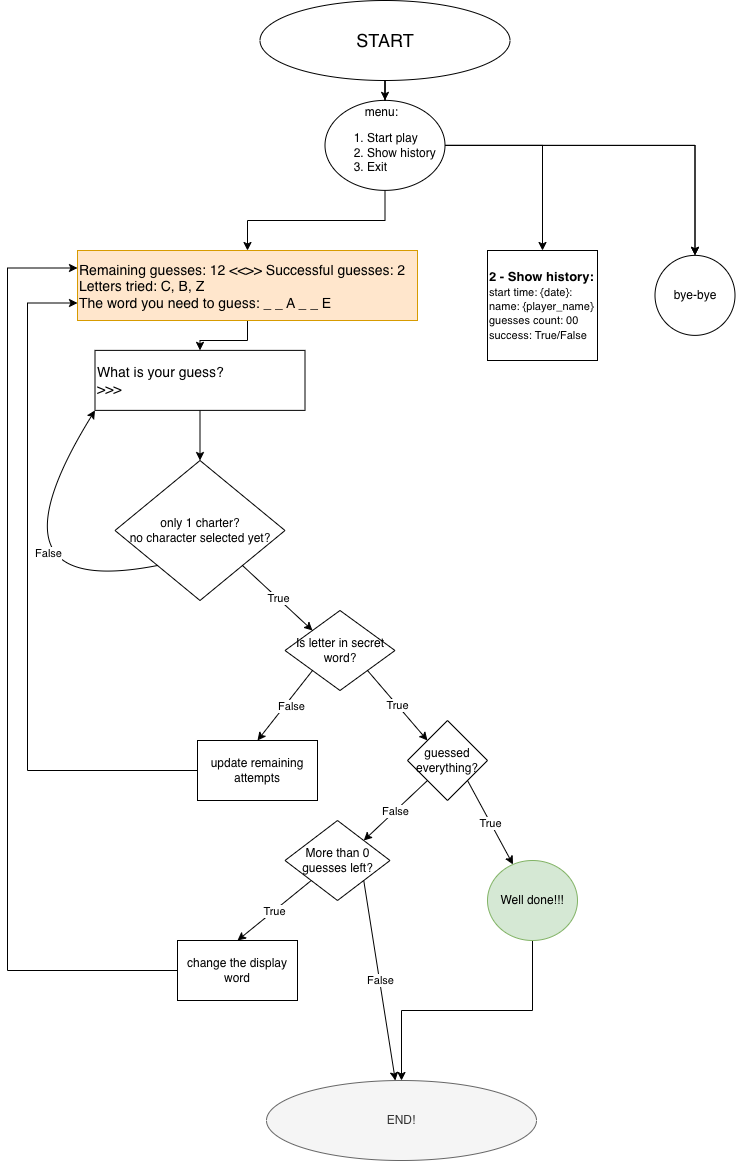

The diagram above was exported from draw.io. Its source (the exported page's mxGraphModel, read from the mxfile embedded in the PNG):
<mxGraphModel dx="1029" dy="641" grid="1" gridSize="10" guides="1" tooltips="1" connect="1" arrows="1" fold="1" page="1" pageScale="1" pageWidth="827" pageHeight="1169" math="0" shadow="0">
  <root>
    <mxCell id="0" />
    <mxCell id="1" parent="0" />
    <mxCell id="sD9oSOvERr5A6cVrNDi--5" edge="1" parent="1" source="sD9oSOvERr5A6cVrNDi--1" style="edgeStyle=orthogonalEdgeStyle;rounded=0;orthogonalLoop=1;jettySize=auto;html=1;entryX=0.5;entryY=0;entryDx=0;entryDy=0;" target="sD9oSOvERr5A6cVrNDi--12" value="">
      <mxGeometry relative="1" as="geometry">
        <mxPoint x="212.51999999999998" y="199" as="targetPoint" />
      </mxGeometry>
    </mxCell>
    <mxCell id="sD9oSOvERr5A6cVrNDi--7" edge="1" parent="1" source="sD9oSOvERr5A6cVrNDi--1" style="edgeStyle=orthogonalEdgeStyle;rounded=0;orthogonalLoop=1;jettySize=auto;html=1;" target="sD9oSOvERr5A6cVrNDi--8">
      <mxGeometry relative="1" as="geometry">
        <mxPoint x="437.5" y="239.88" as="targetPoint" />
      </mxGeometry>
    </mxCell>
    <mxCell id="sD9oSOvERr5A6cVrNDi--9" edge="1" parent="1" source="sD9oSOvERr5A6cVrNDi--1" style="edgeStyle=orthogonalEdgeStyle;rounded=0;orthogonalLoop=1;jettySize=auto;html=1;" target="sD9oSOvERr5A6cVrNDi--8" value="">
      <mxGeometry relative="1" as="geometry" />
    </mxCell>
    <mxCell id="sD9oSOvERr5A6cVrNDi--11" edge="1" parent="1" source="sD9oSOvERr5A6cVrNDi--1" style="edgeStyle=orthogonalEdgeStyle;rounded=0;orthogonalLoop=1;jettySize=auto;html=1;" target="sD9oSOvERr5A6cVrNDi--10" value="">
      <mxGeometry relative="1" as="geometry" />
    </mxCell>
    <mxCell id="sD9oSOvERr5A6cVrNDi--1" parent="1" style="ellipse;whiteSpace=wrap;html=1;align=left;" value="&lt;div style=&quot;text-align: center;&quot;&gt;&lt;span style=&quot;background-color: transparent; color: light-dark(rgb(0, 0, 0), rgb(255, 255, 255));&quot;&gt;menu:&lt;/span&gt;&lt;/div&gt;&lt;div&gt;&lt;ol&gt;&lt;li style=&quot;&quot;&gt;Start play&lt;/li&gt;&lt;li&gt;Show history&lt;/li&gt;&lt;li&gt;Exit&lt;/li&gt;&lt;/ol&gt;&lt;/div&gt;" vertex="1">
      <mxGeometry height="90" width="120" x="337.5" y="99.88" as="geometry" />
    </mxCell>
    <mxCell id="sD9oSOvERr5A6cVrNDi--8" parent="1" style="ellipse;whiteSpace=wrap;html=1;aspect=fixed;" value="bye-bye" vertex="1">
      <mxGeometry height="80" width="80" x="667.5" y="254.88" as="geometry" />
    </mxCell>
    <mxCell id="sD9oSOvERr5A6cVrNDi--10" parent="1" style="whiteSpace=wrap;html=1;align=left;aspect=fixed;" value="&lt;font style=&quot;font-size: 13px;&quot;&gt;&lt;b style=&quot;&quot;&gt;2 - Show history:&lt;/b&gt;&lt;/font&gt;&lt;div&gt;&lt;font style=&quot;font-size: 11px;&quot;&gt;start time: {date}:&lt;/font&gt;&lt;/div&gt;&lt;div&gt;&lt;font style=&quot;font-size: 11px;&quot;&gt;name: {player_name}&lt;/font&gt;&lt;/div&gt;&lt;div&gt;&lt;font style=&quot;font-size: 11px;&quot;&gt;guesses count: 00&lt;/font&gt;&lt;/div&gt;&lt;div&gt;&lt;font style=&quot;font-size: 11px;&quot;&gt;success: True/False&lt;/font&gt;&lt;/div&gt;" vertex="1">
      <mxGeometry height="110" width="110" x="500" y="250" as="geometry" />
    </mxCell>
    <mxCell id="sD9oSOvERr5A6cVrNDi--15" edge="1" parent="1" source="sD9oSOvERr5A6cVrNDi--12" style="edgeStyle=orthogonalEdgeStyle;rounded=0;orthogonalLoop=1;jettySize=auto;html=1;" target="sD9oSOvERr5A6cVrNDi--14" value="">
      <mxGeometry relative="1" as="geometry" />
    </mxCell>
    <mxCell id="sD9oSOvERr5A6cVrNDi--12" parent="1" style="whiteSpace=wrap;html=1;align=left;fillColor=#ffe6cc;strokeColor=#d79b00;" value="&lt;div&gt;&lt;font style=&quot;font-size: 14px;&quot;&gt;&lt;br&gt;&lt;/font&gt;&lt;/div&gt;&lt;div&gt;&lt;font style=&quot;font-size: 14px;&quot;&gt;Remaining guesses: 12 &amp;lt;&amp;lt;&amp;gt;&amp;gt; Successful guesses: 2&lt;/font&gt;&lt;/div&gt;&lt;div&gt;&lt;font style=&quot;&quot;&gt;&lt;span style=&quot;font-size: 14px;&quot;&gt;Letters tried: C, B, Z&lt;/span&gt;&lt;/font&gt;&lt;/div&gt;&lt;font style=&quot;font-size: 14px;&quot;&gt;The word you need to guess: _ _ A _ _ E&lt;br&gt;&lt;/font&gt;&lt;div&gt;&lt;br&gt;&lt;/div&gt;" vertex="1">
      <mxGeometry height="70" width="340" x="90" y="250" as="geometry" />
    </mxCell>
    <mxCell id="sD9oSOvERr5A6cVrNDi--17" edge="1" parent="1" source="sD9oSOvERr5A6cVrNDi--14" style="edgeStyle=orthogonalEdgeStyle;rounded=0;orthogonalLoop=1;jettySize=auto;html=1;" target="sD9oSOvERr5A6cVrNDi--16" value="">
      <mxGeometry relative="1" as="geometry" />
    </mxCell>
    <mxCell id="sD9oSOvERr5A6cVrNDi--14" parent="1" style="whiteSpace=wrap;html=1;align=left;" value="&lt;font style=&quot;font-size: 14px;&quot;&gt;What is your guess?&lt;/font&gt;&lt;div&gt;&lt;font style=&quot;font-size: 14px;&quot;&gt;&amp;gt;&amp;gt;&amp;gt;&amp;nbsp;&lt;/font&gt;&lt;/div&gt;" vertex="1">
      <mxGeometry height="60" width="210" x="107.5" y="349.88" as="geometry" />
    </mxCell>
    <mxCell id="sD9oSOvERr5A6cVrNDi--16" parent="1" style="shape=rhombus;whiteSpace=wrap;html=1;fixedSize=1;align=center;size=-10;perimeter=rhombusPerimeter;" value="&lt;div style=&quot;&quot;&gt;&lt;span style=&quot;background-color: transparent; color: light-dark(rgb(0, 0, 0), rgb(255, 255, 255));&quot;&gt;only 1 charter?&lt;/span&gt;&lt;/div&gt;&lt;div style=&quot;&quot;&gt;&lt;span style=&quot;background-color: transparent; color: light-dark(rgb(0, 0, 0), rgb(255, 255, 255));&quot;&gt;no character selected yet?&lt;/span&gt;&lt;/div&gt;" vertex="1">
      <mxGeometry height="140" width="170" x="127.5" y="460" as="geometry" />
    </mxCell>
    <mxCell id="sD9oSOvERr5A6cVrNDi--23" edge="1" parent="1" source="sD9oSOvERr5A6cVrNDi--16" style="endArrow=classic;html=1;rounded=0;exitX=1;exitY=1;exitDx=0;exitDy=0;entryX=0;entryY=0;entryDx=0;entryDy=0;" target="sD9oSOvERr5A6cVrNDi--29" value="">
      <mxGeometry relative="1" as="geometry">
        <mxPoint x="332.5" y="759.88" as="sourcePoint" />
        <mxPoint x="212.5" y="819.88" as="targetPoint" />
      </mxGeometry>
    </mxCell>
    <mxCell id="sD9oSOvERr5A6cVrNDi--24" connectable="0" parent="sD9oSOvERr5A6cVrNDi--23" style="edgeLabel;resizable=0;html=1;;align=center;verticalAlign=middle;" value="True" vertex="1">
      <mxGeometry relative="1" as="geometry" />
    </mxCell>
    <mxCell id="sD9oSOvERr5A6cVrNDi--25" edge="1" parent="1" source="sD9oSOvERr5A6cVrNDi--16" style="endArrow=classic;html=1;rounded=0;entryX=0;entryY=1;entryDx=0;entryDy=0;exitX=0;exitY=1;exitDx=0;exitDy=0;curved=1;" target="sD9oSOvERr5A6cVrNDi--14" value="">
      <mxGeometry relative="1" as="geometry">
        <Array as="points">
          <mxPoint x="-10" y="600" />
        </Array>
        <mxPoint x="127.5" y="669.88" as="sourcePoint" />
        <mxPoint x="117.5" y="612.88" as="targetPoint" />
      </mxGeometry>
    </mxCell>
    <mxCell id="sD9oSOvERr5A6cVrNDi--26" connectable="0" parent="sD9oSOvERr5A6cVrNDi--25" style="edgeLabel;resizable=0;html=1;;align=center;verticalAlign=middle;" value="False" vertex="1">
      <mxGeometry relative="1" as="geometry">
        <mxPoint x="60" y="-31" as="offset" />
      </mxGeometry>
    </mxCell>
    <mxCell id="sD9oSOvERr5A6cVrNDi--29" parent="1" style="rhombus;whiteSpace=wrap;html=1;align=center;" value="Is letter in secret word?" vertex="1">
      <mxGeometry height="80" width="110" x="297.5" y="610" as="geometry" />
    </mxCell>
    <mxCell id="sD9oSOvERr5A6cVrNDi--32" edge="1" parent="1" source="sD9oSOvERr5A6cVrNDi--29" style="endArrow=classic;html=1;rounded=0;exitX=1;exitY=1;exitDx=0;exitDy=0;entryX=0;entryY=0;entryDx=0;entryDy=0;" target="sD9oSOvERr5A6cVrNDi--40" value="">
      <mxGeometry relative="1" as="geometry">
        <mxPoint x="250" y="890" as="sourcePoint" />
        <mxPoint x="329" y="910" as="targetPoint" />
      </mxGeometry>
    </mxCell>
    <mxCell id="sD9oSOvERr5A6cVrNDi--33" connectable="0" parent="sD9oSOvERr5A6cVrNDi--32" style="edgeLabel;resizable=0;html=1;;align=center;verticalAlign=middle;" value="True" vertex="1">
      <mxGeometry relative="1" as="geometry" />
    </mxCell>
    <mxCell id="sD9oSOvERr5A6cVrNDi--34" edge="1" parent="1" source="sD9oSOvERr5A6cVrNDi--29" style="endArrow=classic;html=1;rounded=0;exitX=0;exitY=1;exitDx=0;exitDy=0;entryX=0.5;entryY=0;entryDx=0;entryDy=0;" target="sD9oSOvERr5A6cVrNDi--37" value="">
      <mxGeometry relative="1" as="geometry">
        <mxPoint x="110" y="880" as="sourcePoint" />
        <mxPoint x="190" y="890" as="targetPoint" />
      </mxGeometry>
    </mxCell>
    <mxCell id="sD9oSOvERr5A6cVrNDi--35" connectable="0" parent="sD9oSOvERr5A6cVrNDi--34" style="edgeLabel;resizable=0;html=1;;align=center;verticalAlign=middle;" value="False" vertex="1">
      <mxGeometry relative="1" as="geometry">
        <mxPoint x="6" as="offset" />
      </mxGeometry>
    </mxCell>
    <mxCell id="sD9oSOvERr5A6cVrNDi--36" parent="1" style="rounded=0;whiteSpace=wrap;html=1;" value="change the display word" vertex="1">
      <mxGeometry height="60" width="120" x="190" y="940" as="geometry" />
    </mxCell>
    <mxCell id="sD9oSOvERr5A6cVrNDi--50" edge="1" parent="1" source="sD9oSOvERr5A6cVrNDi--37" style="edgeStyle=elbowEdgeStyle;rounded=0;orthogonalLoop=1;jettySize=auto;html=1;entryX=0;entryY=0.75;entryDx=0;entryDy=0;exitX=0;exitY=0.5;exitDx=0;exitDy=0;" target="sD9oSOvERr5A6cVrNDi--12">
      <mxGeometry relative="1" as="geometry">
        <Array as="points">
          <mxPoint x="40" y="640" />
        </Array>
        <mxPoint x="50" y="540" as="targetPoint" />
      </mxGeometry>
    </mxCell>
    <mxCell id="sD9oSOvERr5A6cVrNDi--37" parent="1" style="rounded=0;whiteSpace=wrap;html=1;" value="update remaining attempts" vertex="1">
      <mxGeometry height="60" width="120" x="210" y="740" as="geometry" />
    </mxCell>
    <mxCell id="sD9oSOvERr5A6cVrNDi--40" parent="1" style="rhombus;whiteSpace=wrap;html=1;" value="guessed everything?" vertex="1">
      <mxGeometry height="80" width="80" x="420" y="720" as="geometry" />
    </mxCell>
    <mxCell id="sD9oSOvERr5A6cVrNDi--42" edge="1" parent="1" source="sD9oSOvERr5A6cVrNDi--40" style="endArrow=classic;html=1;rounded=0;exitX=1;exitY=1;exitDx=0;exitDy=0;" target="sD9oSOvERr5A6cVrNDi--46" value="">
      <mxGeometry relative="1" as="geometry">
        <mxPoint x="400" y="940" as="sourcePoint" />
        <mxPoint x="480" y="1040" as="targetPoint" />
      </mxGeometry>
    </mxCell>
    <mxCell id="sD9oSOvERr5A6cVrNDi--43" connectable="0" parent="sD9oSOvERr5A6cVrNDi--42" style="edgeLabel;resizable=0;html=1;;align=center;verticalAlign=middle;" value="True" vertex="1">
      <mxGeometry relative="1" as="geometry" />
    </mxCell>
    <mxCell id="sD9oSOvERr5A6cVrNDi--44" edge="1" parent="1" source="sD9oSOvERr5A6cVrNDi--40" style="endArrow=classic;html=1;rounded=0;exitX=0;exitY=1;exitDx=0;exitDy=0;entryX=1;entryY=0;entryDx=0;entryDy=0;" target="sD9oSOvERr5A6cVrNDi--52" value="">
      <mxGeometry relative="1" as="geometry">
        <mxPoint x="230" y="960" as="sourcePoint" />
        <mxPoint x="330" y="960" as="targetPoint" />
      </mxGeometry>
    </mxCell>
    <mxCell id="sD9oSOvERr5A6cVrNDi--45" connectable="0" parent="sD9oSOvERr5A6cVrNDi--44" style="edgeLabel;resizable=0;html=1;;align=center;verticalAlign=middle;" value="False" vertex="1">
      <mxGeometry relative="1" as="geometry" />
    </mxCell>
    <mxCell id="sD9oSOvERr5A6cVrNDi--48" edge="1" parent="1" source="sD9oSOvERr5A6cVrNDi--46" style="edgeStyle=orthogonalEdgeStyle;rounded=0;orthogonalLoop=1;jettySize=auto;html=1;" target="sD9oSOvERr5A6cVrNDi--47" value="">
      <mxGeometry relative="1" as="geometry" />
    </mxCell>
    <mxCell id="sD9oSOvERr5A6cVrNDi--46" parent="1" style="whiteSpace=wrap;html=1;shape=ellipse;perimeter=ellipsePerimeter;aspect=fixed;fillColor=#d5e8d4;strokeColor=#82b366;" value="Well done!!!" vertex="1">
      <mxGeometry height="80" width="90" x="500" y="860" as="geometry" />
    </mxCell>
    <mxCell id="sD9oSOvERr5A6cVrNDi--47" parent="1" style="ellipse;whiteSpace=wrap;html=1;fillColor=#f5f5f5;fontColor=#333333;strokeColor=#666666;" value="END!" vertex="1">
      <mxGeometry height="80" width="270" x="279" y="1080" as="geometry" />
    </mxCell>
    <mxCell id="sD9oSOvERr5A6cVrNDi--52" parent="1" style="rhombus;whiteSpace=wrap;html=1;" value="More than 0 guesses left?" vertex="1">
      <mxGeometry height="80" width="105" x="297.5" y="820" as="geometry" />
    </mxCell>
    <mxCell id="sD9oSOvERr5A6cVrNDi--53" edge="1" parent="1" source="sD9oSOvERr5A6cVrNDi--52" style="endArrow=classic;html=1;rounded=0;exitX=0;exitY=1;exitDx=0;exitDy=0;entryX=0.5;entryY=0;entryDx=0;entryDy=0;" target="sD9oSOvERr5A6cVrNDi--36" value="">
      <mxGeometry relative="1" as="geometry">
        <mxPoint x="230" y="870" as="sourcePoint" />
        <mxPoint x="250" y="1030" as="targetPoint" />
      </mxGeometry>
    </mxCell>
    <mxCell id="sD9oSOvERr5A6cVrNDi--54" connectable="0" parent="sD9oSOvERr5A6cVrNDi--53" style="edgeLabel;resizable=0;html=1;;align=center;verticalAlign=middle;" value="True" vertex="1">
      <mxGeometry relative="1" as="geometry" />
    </mxCell>
    <mxCell id="sD9oSOvERr5A6cVrNDi--55" edge="1" parent="1" source="sD9oSOvERr5A6cVrNDi--52" style="endArrow=classic;html=1;rounded=0;exitX=1;exitY=1;exitDx=0;exitDy=0;" target="sD9oSOvERr5A6cVrNDi--47" value="">
      <mxGeometry relative="1" as="geometry">
        <mxPoint x="421" y="820" as="sourcePoint" />
        <mxPoint x="360" y="860" as="targetPoint" />
      </mxGeometry>
    </mxCell>
    <mxCell id="sD9oSOvERr5A6cVrNDi--56" connectable="0" parent="sD9oSOvERr5A6cVrNDi--55" style="edgeLabel;resizable=0;html=1;;align=center;verticalAlign=middle;" value="False" vertex="1">
      <mxGeometry relative="1" as="geometry" />
    </mxCell>
    <mxCell id="sD9oSOvERr5A6cVrNDi--58" edge="1" parent="1" source="sD9oSOvERr5A6cVrNDi--57" style="edgeStyle=orthogonalEdgeStyle;rounded=0;orthogonalLoop=1;jettySize=auto;html=1;entryX=0.5;entryY=0;entryDx=0;entryDy=0;" target="sD9oSOvERr5A6cVrNDi--1">
      <mxGeometry relative="1" as="geometry" />
    </mxCell>
    <mxCell id="sD9oSOvERr5A6cVrNDi--57" parent="1" style="ellipse;whiteSpace=wrap;html=1;" value="&lt;font style=&quot;font-size: 18px;&quot;&gt;START&lt;/font&gt;" vertex="1">
      <mxGeometry height="80" width="250" x="272.5" as="geometry" />
    </mxCell>
    <mxCell id="sD9oSOvERr5A6cVrNDi--61" edge="1" parent="1" source="sD9oSOvERr5A6cVrNDi--36" style="edgeStyle=elbowEdgeStyle;rounded=0;orthogonalLoop=1;jettySize=auto;html=1;entryX=0;entryY=0.25;entryDx=0;entryDy=0;exitX=0;exitY=0.5;exitDx=0;exitDy=0;" target="sD9oSOvERr5A6cVrNDi--12">
      <mxGeometry relative="1" as="geometry">
        <Array as="points">
          <mxPoint x="20" y="710" />
        </Array>
        <mxPoint x="120" y="1090" as="sourcePoint" />
        <mxPoint x="108" y="740" as="targetPoint" />
      </mxGeometry>
    </mxCell>
  </root>
</mxGraphModel>